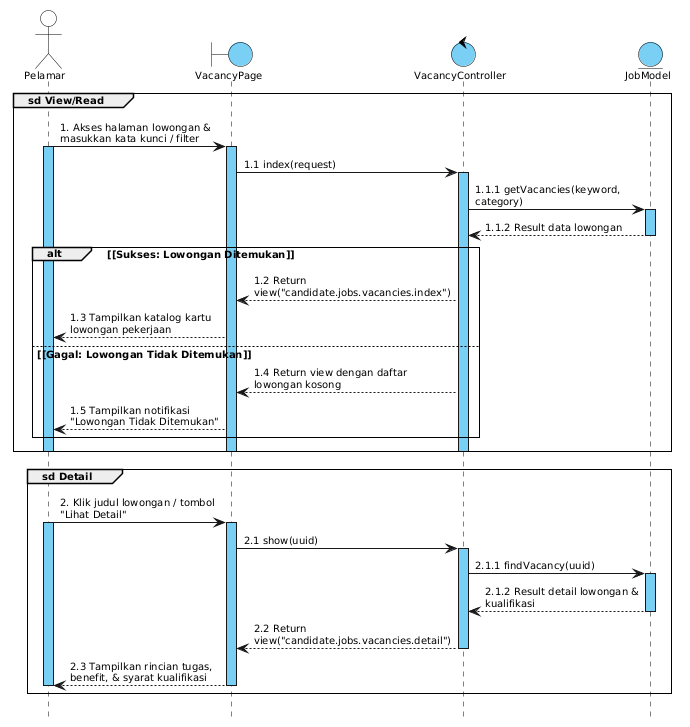

The diagram above was rendered by PlantUML. Its source (embedded in the PNG):
@startuml
skinparam defaultFontName Arial
skinparam defaultFontSize 10
skinparam shadowing false
skinparam sequenceArrowThickness 1
skinparam sequenceParticipantBorderThickness 1
skinparam sequenceLifeLineBorderColor #000000
skinparam sequenceLifeLineBorderThickness 1
skinparam sequenceLifeLineBackgroundColor #7ACFF5
skinparam sequenceGroupBorderThickness 1
skinparam sequenceGroupFontSize 10
skinparam sequenceGroupHeaderFontColor #000000
skinparam sequenceGroupFontColor #000000
skinparam sequenceMessageAlign left
skinparam responseMessageBelowArrow true
skinparam maxMessageSize 160
skinparam pageMargin 10
hide footbox

skinparam participant {
  BackgroundColor #7ACFF5
  BorderColor #000000
  FontSize 10
}

skinparam actor {
  BackgroundColor #FFFFFF
  BorderColor #000000
  FontSize 10
}

skinparam boundary {
  BackgroundColor #7ACFF5
  BorderColor #000000
  FontSize 10
}

skinparam control {
  BackgroundColor #7ACFF5
  BorderColor #000000
  FontSize 10
}

skinparam entity {
  BackgroundColor #7ACFF5
  BorderColor #000000
  FontSize 10
}

' Deklarasi Lifeline
actor "Pelamar" as Pelamar
boundary "VacancyPage" as Page
control "VacancyController" as Controller
entity "JobModel" as Model

' Group sd View/Read: Eksplorasi & Pencarian Lowongan
group sd View/Read
  Pelamar -> Page : 1. Akses halaman lowongan & masukkan kata kunci / filter
  activate Pelamar
  activate Page
  Page -> Controller : 1.1 index(request)
  activate Controller
  Controller -> Model : 1.1.1 getVacancies(keyword, category)
  activate Model
  Model --> Controller : 1.1.2 Result data lowongan
  deactivate Model

  alt <font color=black>[Sukses: Lowongan Ditemukan]</font>
    Controller --> Page : 1.2 Return view("candidate.jobs.vacancies.index")
    Page --> Pelamar : 1.3 Tampilkan katalog kartu lowongan pekerjaan
  else <font color=black>[Gagal: Lowongan Tidak Ditemukan]</font>
    Controller --> Page : 1.4 Return view dengan daftar lowongan kosong
    Page --> Pelamar : 1.5 Tampilkan notifikasi "Lowongan Tidak Ditemukan"
  end
  deactivate Controller
  deactivate Page
  deactivate Pelamar
end

' Group sd Detail: Melihat Rincian Informasi Lowongan (UC-03a)
group sd Detail
  Pelamar -> Page : 2. Klik judul lowongan / tombol "Lihat Detail"
  activate Pelamar
  activate Page
  Page -> Controller : 2.1 show(uuid)
  activate Controller
  Controller -> Model : 2.1.1 findVacancy(uuid)
  activate Model
  Model --> Controller : 2.1.2 Result detail lowongan & kualifikasi
  deactivate Model
  Controller --> Page : 2.2 Return view("candidate.jobs.vacancies.detail")
  deactivate Controller
  Page --> Pelamar : 2.3 Tampilkan rincian tugas, benefit, & syarat kualifikasi
  deactivate Page
  deactivate Pelamar
end
@enduml